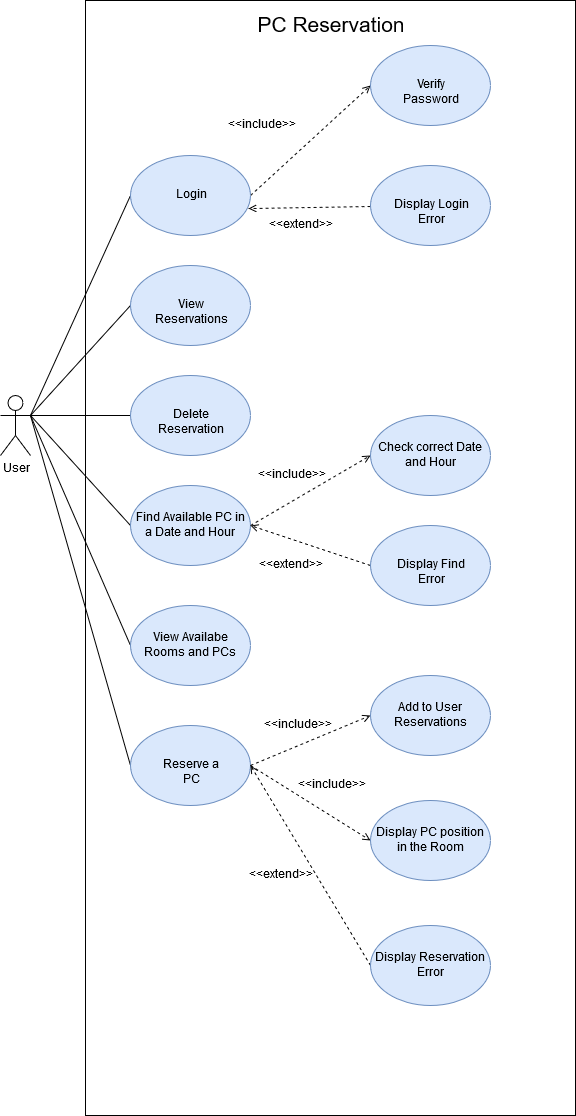

The diagram above was exported from draw.io. Its source (the exported page's mxGraphModel, read from the mxfile embedded in the PNG):
<mxGraphModel dx="914" dy="1601" grid="1" gridSize="10" guides="1" tooltips="1" connect="1" arrows="1" fold="1" page="1" pageScale="1" pageWidth="850" pageHeight="1100" math="0" shadow="0">
  <root>
    <mxCell id="0" />
    <mxCell id="1" parent="0" />
    <mxCell id="TfFoAIgMHvEN7m_tn25y-49" value="" style="rounded=0;whiteSpace=wrap;html=1;" vertex="1" parent="1">
      <mxGeometry x="105" y="-35" width="490" height="1115" as="geometry" />
    </mxCell>
    <mxCell id="TfFoAIgMHvEN7m_tn25y-29" style="edgeStyle=none;rounded=0;orthogonalLoop=1;jettySize=auto;html=1;exitX=1;exitY=0.3333333333333333;exitDx=0;exitDy=0;exitPerimeter=0;entryX=0;entryY=0.5;entryDx=0;entryDy=0;endArrow=none;endFill=0;" edge="1" parent="1" source="TfFoAIgMHvEN7m_tn25y-1" target="TfFoAIgMHvEN7m_tn25y-6">
      <mxGeometry relative="1" as="geometry" />
    </mxCell>
    <mxCell id="TfFoAIgMHvEN7m_tn25y-30" style="edgeStyle=none;rounded=0;orthogonalLoop=1;jettySize=auto;html=1;exitX=1;exitY=0.3333333333333333;exitDx=0;exitDy=0;exitPerimeter=0;entryX=0;entryY=0.5;entryDx=0;entryDy=0;endArrow=none;endFill=0;" edge="1" parent="1" source="TfFoAIgMHvEN7m_tn25y-1" target="TfFoAIgMHvEN7m_tn25y-9">
      <mxGeometry relative="1" as="geometry" />
    </mxCell>
    <mxCell id="TfFoAIgMHvEN7m_tn25y-31" style="edgeStyle=none;rounded=0;orthogonalLoop=1;jettySize=auto;html=1;exitX=1;exitY=0.3333333333333333;exitDx=0;exitDy=0;exitPerimeter=0;entryX=0;entryY=0.5;entryDx=0;entryDy=0;endArrow=none;endFill=0;" edge="1" parent="1" source="TfFoAIgMHvEN7m_tn25y-1" target="TfFoAIgMHvEN7m_tn25y-12">
      <mxGeometry relative="1" as="geometry" />
    </mxCell>
    <mxCell id="TfFoAIgMHvEN7m_tn25y-32" style="edgeStyle=none;rounded=0;orthogonalLoop=1;jettySize=auto;html=1;exitX=1;exitY=0.3333333333333333;exitDx=0;exitDy=0;exitPerimeter=0;entryX=0;entryY=0.5;entryDx=0;entryDy=0;endArrow=none;endFill=0;" edge="1" parent="1" source="TfFoAIgMHvEN7m_tn25y-1" target="TfFoAIgMHvEN7m_tn25y-10">
      <mxGeometry relative="1" as="geometry" />
    </mxCell>
    <mxCell id="TfFoAIgMHvEN7m_tn25y-36" style="edgeStyle=none;rounded=0;orthogonalLoop=1;jettySize=auto;html=1;exitX=1;exitY=0.3333333333333333;exitDx=0;exitDy=0;exitPerimeter=0;entryX=0;entryY=0.5;entryDx=0;entryDy=0;endArrow=none;endFill=0;" edge="1" parent="1" source="TfFoAIgMHvEN7m_tn25y-1" target="TfFoAIgMHvEN7m_tn25y-23">
      <mxGeometry relative="1" as="geometry" />
    </mxCell>
    <mxCell id="TfFoAIgMHvEN7m_tn25y-37" style="edgeStyle=none;rounded=0;orthogonalLoop=1;jettySize=auto;html=1;exitX=1;exitY=0.3333333333333333;exitDx=0;exitDy=0;exitPerimeter=0;entryX=0;entryY=0.5;entryDx=0;entryDy=0;endArrow=none;endFill=0;" edge="1" parent="1" source="TfFoAIgMHvEN7m_tn25y-1" target="TfFoAIgMHvEN7m_tn25y-24">
      <mxGeometry relative="1" as="geometry" />
    </mxCell>
    <mxCell id="TfFoAIgMHvEN7m_tn25y-1" value="User" style="shape=umlActor;verticalLabelPosition=bottom;labelBackgroundColor=#ffffff;verticalAlign=top;html=1;outlineConnect=0;" vertex="1" parent="1">
      <mxGeometry x="20" y="360" width="30" height="60" as="geometry" />
    </mxCell>
    <mxCell id="TfFoAIgMHvEN7m_tn25y-14" style="rounded=0;orthogonalLoop=1;jettySize=auto;html=1;exitX=1;exitY=0.5;exitDx=0;exitDy=0;entryX=0;entryY=0.5;entryDx=0;entryDy=0;dashed=1;endArrow=open;endFill=0;" edge="1" parent="1" source="TfFoAIgMHvEN7m_tn25y-6" target="TfFoAIgMHvEN7m_tn25y-8">
      <mxGeometry relative="1" as="geometry" />
    </mxCell>
    <mxCell id="TfFoAIgMHvEN7m_tn25y-6" value="Login " style="ellipse;whiteSpace=wrap;html=1;fillColor=#dae8fc;strokeColor=#6c8ebf;" vertex="1" parent="1">
      <mxGeometry x="150" y="120" width="120" height="80" as="geometry" />
    </mxCell>
    <mxCell id="TfFoAIgMHvEN7m_tn25y-8" value="Verify Password" style="ellipse;whiteSpace=wrap;html=1;fillColor=#dae8fc;strokeColor=#6c8ebf;" vertex="1" parent="1">
      <mxGeometry x="390" y="10" width="120" height="80" as="geometry" />
    </mxCell>
    <mxCell id="TfFoAIgMHvEN7m_tn25y-9" value="View Reservations" style="ellipse;whiteSpace=wrap;html=1;fillColor=#dae8fc;strokeColor=#6c8ebf;" vertex="1" parent="1">
      <mxGeometry x="150" y="230" width="120" height="80" as="geometry" />
    </mxCell>
    <mxCell id="TfFoAIgMHvEN7m_tn25y-34" style="edgeStyle=none;rounded=0;orthogonalLoop=1;jettySize=auto;html=1;exitX=1;exitY=0.5;exitDx=0;exitDy=0;entryX=0;entryY=0.5;entryDx=0;entryDy=0;dashed=1;endArrow=open;endFill=0;" edge="1" parent="1" source="TfFoAIgMHvEN7m_tn25y-10" target="TfFoAIgMHvEN7m_tn25y-11">
      <mxGeometry relative="1" as="geometry" />
    </mxCell>
    <mxCell id="TfFoAIgMHvEN7m_tn25y-10" value="Find Available PC in a Date and Hour" style="ellipse;whiteSpace=wrap;html=1;fillColor=#dae8fc;strokeColor=#6c8ebf;" vertex="1" parent="1">
      <mxGeometry x="150" y="450" width="120" height="80" as="geometry" />
    </mxCell>
    <mxCell id="TfFoAIgMHvEN7m_tn25y-11" value="Check correct Date and Hour" style="ellipse;whiteSpace=wrap;html=1;fillColor=#dae8fc;strokeColor=#6c8ebf;" vertex="1" parent="1">
      <mxGeometry x="390" y="380" width="120" height="80" as="geometry" />
    </mxCell>
    <mxCell id="TfFoAIgMHvEN7m_tn25y-12" value="Delete Reservation" style="ellipse;whiteSpace=wrap;html=1;fillColor=#dae8fc;strokeColor=#6c8ebf;" vertex="1" parent="1">
      <mxGeometry x="150" y="340" width="120" height="80" as="geometry" />
    </mxCell>
    <mxCell id="TfFoAIgMHvEN7m_tn25y-16" value="&amp;lt;&amp;lt;include&amp;gt;&amp;gt;" style="text;html=1;strokeColor=none;fillColor=none;align=center;verticalAlign=middle;whiteSpace=wrap;rounded=0;" vertex="1" parent="1">
      <mxGeometry x="260" y="80" width="40" height="20" as="geometry" />
    </mxCell>
    <mxCell id="TfFoAIgMHvEN7m_tn25y-20" style="edgeStyle=none;rounded=0;orthogonalLoop=1;jettySize=auto;html=1;entryX=0.983;entryY=0.663;entryDx=0;entryDy=0;entryPerimeter=0;dashed=1;endArrow=open;endFill=0;" edge="1" parent="1" source="TfFoAIgMHvEN7m_tn25y-19" target="TfFoAIgMHvEN7m_tn25y-6">
      <mxGeometry relative="1" as="geometry" />
    </mxCell>
    <mxCell id="TfFoAIgMHvEN7m_tn25y-19" value="Display Login Error" style="ellipse;whiteSpace=wrap;html=1;fillColor=#dae8fc;strokeColor=#6c8ebf;" vertex="1" parent="1">
      <mxGeometry x="390" y="130" width="120" height="80" as="geometry" />
    </mxCell>
    <mxCell id="TfFoAIgMHvEN7m_tn25y-21" value="&amp;lt;&amp;lt;extend&amp;gt;&amp;gt;" style="text;html=1;strokeColor=none;fillColor=none;align=center;verticalAlign=middle;whiteSpace=wrap;rounded=0;" vertex="1" parent="1">
      <mxGeometry x="300" y="180" width="40" height="20" as="geometry" />
    </mxCell>
    <mxCell id="TfFoAIgMHvEN7m_tn25y-35" style="edgeStyle=none;rounded=0;orthogonalLoop=1;jettySize=auto;html=1;exitX=0;exitY=0.5;exitDx=0;exitDy=0;entryX=1;entryY=0.5;entryDx=0;entryDy=0;dashed=1;endArrow=open;endFill=0;" edge="1" parent="1" source="TfFoAIgMHvEN7m_tn25y-22" target="TfFoAIgMHvEN7m_tn25y-10">
      <mxGeometry relative="1" as="geometry" />
    </mxCell>
    <mxCell id="TfFoAIgMHvEN7m_tn25y-22" value="Display Find Error" style="ellipse;whiteSpace=wrap;html=1;fillColor=#dae8fc;strokeColor=#6c8ebf;" vertex="1" parent="1">
      <mxGeometry x="390" y="490" width="120" height="80" as="geometry" />
    </mxCell>
    <mxCell id="TfFoAIgMHvEN7m_tn25y-23" value="View Availabe Rooms and PCs" style="ellipse;whiteSpace=wrap;html=1;fillColor=#dae8fc;strokeColor=#6c8ebf;" vertex="1" parent="1">
      <mxGeometry x="150" y="570" width="120" height="80" as="geometry" />
    </mxCell>
    <mxCell id="TfFoAIgMHvEN7m_tn25y-38" style="edgeStyle=none;rounded=0;orthogonalLoop=1;jettySize=auto;html=1;exitX=1;exitY=0.5;exitDx=0;exitDy=0;entryX=0;entryY=0.5;entryDx=0;entryDy=0;dashed=1;endArrow=open;endFill=0;" edge="1" parent="1" source="TfFoAIgMHvEN7m_tn25y-24" target="TfFoAIgMHvEN7m_tn25y-25">
      <mxGeometry relative="1" as="geometry" />
    </mxCell>
    <mxCell id="TfFoAIgMHvEN7m_tn25y-39" style="edgeStyle=none;rounded=0;orthogonalLoop=1;jettySize=auto;html=1;exitX=1;exitY=0.5;exitDx=0;exitDy=0;entryX=0;entryY=0.5;entryDx=0;entryDy=0;dashed=1;endArrow=open;endFill=0;" edge="1" parent="1" source="TfFoAIgMHvEN7m_tn25y-24" target="TfFoAIgMHvEN7m_tn25y-26">
      <mxGeometry relative="1" as="geometry" />
    </mxCell>
    <mxCell id="TfFoAIgMHvEN7m_tn25y-24" value="Reserve a PC" style="ellipse;whiteSpace=wrap;html=1;fillColor=#dae8fc;strokeColor=#6c8ebf;" vertex="1" parent="1">
      <mxGeometry x="150" y="690" width="120" height="80" as="geometry" />
    </mxCell>
    <mxCell id="TfFoAIgMHvEN7m_tn25y-25" value="Add to User Reservations " style="ellipse;whiteSpace=wrap;html=1;fillColor=#dae8fc;strokeColor=#6c8ebf;" vertex="1" parent="1">
      <mxGeometry x="390" y="640" width="120" height="80" as="geometry" />
    </mxCell>
    <mxCell id="TfFoAIgMHvEN7m_tn25y-26" value="Display PC position in the Room" style="ellipse;whiteSpace=wrap;html=1;fillColor=#dae8fc;strokeColor=#6c8ebf;" vertex="1" parent="1">
      <mxGeometry x="390" y="765" width="120" height="80" as="geometry" />
    </mxCell>
    <mxCell id="TfFoAIgMHvEN7m_tn25y-43" value="&amp;lt;&amp;lt;extend&amp;gt;&amp;gt;" style="text;html=1;strokeColor=none;fillColor=none;align=center;verticalAlign=middle;whiteSpace=wrap;rounded=0;" vertex="1" parent="1">
      <mxGeometry x="290" y="520" width="40" height="20" as="geometry" />
    </mxCell>
    <mxCell id="TfFoAIgMHvEN7m_tn25y-44" value="&amp;lt;&amp;lt;include&amp;gt;&amp;gt;" style="text;html=1;strokeColor=none;fillColor=none;align=center;verticalAlign=middle;whiteSpace=wrap;rounded=0;" vertex="1" parent="1">
      <mxGeometry x="290" y="430" width="40" height="20" as="geometry" />
    </mxCell>
    <mxCell id="TfFoAIgMHvEN7m_tn25y-45" value="&amp;lt;&amp;lt;include&amp;gt;&amp;gt;" style="text;html=1;strokeColor=none;fillColor=none;align=center;verticalAlign=middle;whiteSpace=wrap;rounded=0;" vertex="1" parent="1">
      <mxGeometry x="296" y="680" width="40" height="20" as="geometry" />
    </mxCell>
    <mxCell id="TfFoAIgMHvEN7m_tn25y-46" value="&amp;lt;&amp;lt;include&amp;gt;&amp;gt;" style="text;html=1;strokeColor=none;fillColor=none;align=center;verticalAlign=middle;whiteSpace=wrap;rounded=0;" vertex="1" parent="1">
      <mxGeometry x="330" y="740" width="40" height="20" as="geometry" />
    </mxCell>
    <mxCell id="TfFoAIgMHvEN7m_tn25y-50" value="PC Reservation" style="text;html=1;strokeColor=none;fillColor=none;align=center;verticalAlign=middle;whiteSpace=wrap;rounded=0;fontSize=21;" vertex="1" parent="1">
      <mxGeometry x="275" y="-20" width="150" height="20" as="geometry" />
    </mxCell>
    <mxCell id="TfFoAIgMHvEN7m_tn25y-54" style="edgeStyle=none;rounded=0;orthogonalLoop=1;jettySize=auto;html=1;exitX=0;exitY=0.5;exitDx=0;exitDy=0;entryX=1;entryY=0.5;entryDx=0;entryDy=0;endArrow=open;endFill=0;fontSize=21;dashed=1;" edge="1" parent="1" source="TfFoAIgMHvEN7m_tn25y-52" target="TfFoAIgMHvEN7m_tn25y-24">
      <mxGeometry relative="1" as="geometry" />
    </mxCell>
    <mxCell id="TfFoAIgMHvEN7m_tn25y-52" value="Display Reservation Error" style="ellipse;whiteSpace=wrap;html=1;fillColor=#dae8fc;strokeColor=#6c8ebf;" vertex="1" parent="1">
      <mxGeometry x="390" y="890" width="120" height="80" as="geometry" />
    </mxCell>
    <mxCell id="TfFoAIgMHvEN7m_tn25y-55" value="&amp;lt;&amp;lt;extend&amp;gt;&amp;gt;" style="text;html=1;strokeColor=none;fillColor=none;align=center;verticalAlign=middle;whiteSpace=wrap;rounded=0;fontSize=12;" vertex="1" parent="1">
      <mxGeometry x="280" y="830" width="40" height="20" as="geometry" />
    </mxCell>
  </root>
</mxGraphModel>